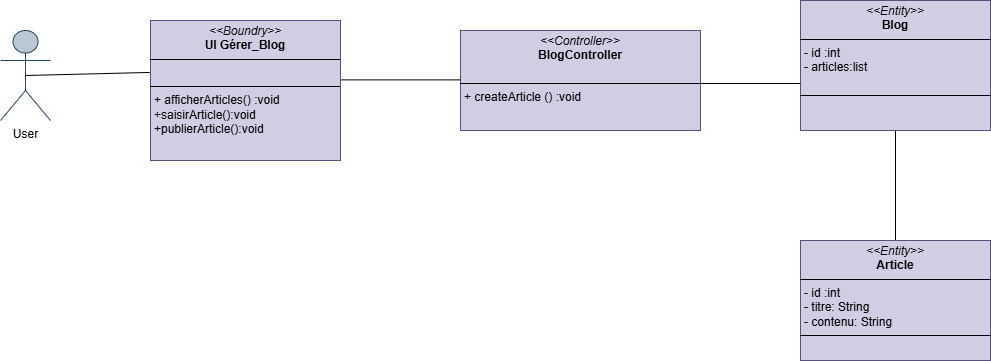

The diagram above was exported from draw.io. Its source (the exported page's mxGraphModel, read from the mxfile embedded in the PNG):
<mxGraphModel dx="406" dy="526" grid="1" gridSize="10" guides="1" tooltips="1" connect="1" arrows="1" fold="1" page="1" pageScale="1" pageWidth="827" pageHeight="1169" math="0" shadow="0">
  <root>
    <mxCell id="0" />
    <mxCell id="1" parent="0" />
    <mxCell id="3AWlYnq-BLPRmsAvXn3h-1" value="User" style="shape=umlActor;verticalLabelPosition=bottom;verticalAlign=top;html=1;outlineConnect=0;fillColor=#bac8d3;strokeColor=#23445d;" vertex="1" parent="1">
      <mxGeometry x="10" y="310" width="50" height="90" as="geometry" />
    </mxCell>
    <mxCell id="3AWlYnq-BLPRmsAvXn3h-2" style="edgeStyle=orthogonalEdgeStyle;rounded=0;orthogonalLoop=1;jettySize=auto;html=1;exitX=0.5;exitY=1;exitDx=0;exitDy=0;entryX=0.5;entryY=0;entryDx=0;entryDy=0;endArrow=none;endFill=0;" edge="1" parent="1" source="3AWlYnq-BLPRmsAvXn3h-3" target="3AWlYnq-BLPRmsAvXn3h-9">
      <mxGeometry relative="1" as="geometry" />
    </mxCell>
    <mxCell id="3AWlYnq-BLPRmsAvXn3h-3" value="&lt;p style=&quot;margin:0px;margin-top:4px;text-align:center;&quot;&gt;&lt;i&gt;&amp;lt;&amp;lt;Entity&amp;gt;&amp;gt;&lt;/i&gt;&lt;br&gt;&lt;b&gt;Blog&lt;/b&gt;&lt;br&gt;&lt;/p&gt;&lt;hr size=&quot;1&quot; style=&quot;border-style:solid;&quot;&gt;&lt;p style=&quot;margin:0px;margin-left:4px;&quot;&gt;&lt;span style=&quot;background-color: initial;&quot;&gt;- id :int&lt;/span&gt;&lt;/p&gt;&lt;p style=&quot;margin:0px;margin-left:4px;&quot;&gt;&lt;span style=&quot;text-wrap: nowrap;&quot;&gt;- articles:list&lt;/span&gt;&lt;span style=&quot;background-color: initial;&quot;&gt;&lt;br&gt;&lt;/span&gt;&lt;/p&gt;&lt;p style=&quot;margin:0px;margin-left:4px;&quot;&gt;&lt;br&gt;&lt;/p&gt;&lt;hr size=&quot;1&quot; style=&quot;border-style:solid;&quot;&gt;&lt;div&gt;&lt;br&gt;&lt;/div&gt;&lt;div&gt;&lt;br&gt;&lt;/div&gt;" style="verticalAlign=top;align=left;overflow=fill;html=1;whiteSpace=wrap;fillColor=#d0cee2;strokeColor=#56517e;" vertex="1" parent="1">
      <mxGeometry x="810" y="280" width="190" height="130" as="geometry" />
    </mxCell>
    <mxCell id="3AWlYnq-BLPRmsAvXn3h-4" value="&lt;p style=&quot;margin:0px;margin-top:4px;text-align:center;&quot;&gt;&lt;i&gt;&amp;lt;&amp;lt;Boundry&amp;gt;&amp;gt;&lt;/i&gt;&lt;br&gt;&lt;b&gt;UI&amp;nbsp;&lt;/b&gt;&lt;span style=&quot;background-color: initial; text-align: left;&quot;&gt;&lt;b&gt;Gérer_Blog&lt;/b&gt;&lt;/span&gt;&lt;br&gt;&lt;/p&gt;&lt;hr size=&quot;1&quot; style=&quot;border-style:solid;&quot;&gt;&lt;p style=&quot;margin:0px;margin-left:4px;&quot;&gt;&lt;br&gt;&lt;/p&gt;&lt;hr size=&quot;1&quot; style=&quot;border-style:solid;&quot;&gt;&lt;p style=&quot;margin:0px;margin-left:4px;&quot;&gt;+ afficherArticles() :void&lt;/p&gt;&lt;p style=&quot;margin:0px;margin-left:4px;&quot;&gt;+saisirArticle():void&lt;/p&gt;&lt;p style=&quot;margin:0px;margin-left:4px;&quot;&gt;+publierArticle():void&lt;br&gt;&lt;/p&gt;" style="verticalAlign=top;align=left;overflow=fill;html=1;whiteSpace=wrap;fillColor=#d0cee2;strokeColor=#56517e;" vertex="1" parent="1">
      <mxGeometry x="160" y="300" width="190" height="140" as="geometry" />
    </mxCell>
    <mxCell id="3AWlYnq-BLPRmsAvXn3h-5" style="rounded=0;orthogonalLoop=1;jettySize=auto;html=1;endArrow=none;endFill=0;exitX=0.5;exitY=0.5;exitDx=0;exitDy=0;exitPerimeter=0;entryX=-0.004;entryY=0.371;entryDx=0;entryDy=0;entryPerimeter=0;" edge="1" parent="1" source="3AWlYnq-BLPRmsAvXn3h-1" target="3AWlYnq-BLPRmsAvXn3h-4">
      <mxGeometry relative="1" as="geometry">
        <mxPoint x="60" y="274" as="sourcePoint" />
        <mxPoint x="158" y="350" as="targetPoint" />
        <Array as="points" />
      </mxGeometry>
    </mxCell>
    <mxCell id="3AWlYnq-BLPRmsAvXn3h-6" value="&lt;p style=&quot;margin:0px;margin-top:4px;text-align:center;&quot;&gt;&lt;i&gt;&amp;lt;&amp;lt;Controller&amp;gt;&amp;gt;&lt;/i&gt;&lt;br&gt;&lt;b&gt;BlogController&lt;/b&gt;&lt;br&gt;&lt;/p&gt;&lt;p style=&quot;margin:0px;margin-left:4px;&quot;&gt;&lt;br&gt;&lt;/p&gt;&lt;hr size=&quot;1&quot; style=&quot;border-style:solid;&quot;&gt;&lt;p style=&quot;margin:0px;margin-left:4px;&quot;&gt;+ createArticle () :void&lt;/p&gt;&lt;p style=&quot;margin:0px;margin-left:4px;&quot;&gt;&lt;br&gt;&lt;/p&gt;" style="verticalAlign=top;align=left;overflow=fill;html=1;whiteSpace=wrap;fillColor=#d0cee2;strokeColor=#56517e;" vertex="1" parent="1">
      <mxGeometry x="470" y="310" width="240" height="100" as="geometry" />
    </mxCell>
    <mxCell id="3AWlYnq-BLPRmsAvXn3h-7" style="rounded=0;orthogonalLoop=1;jettySize=auto;html=1;endArrow=none;endFill=0;exitX=0;exitY=0.25;exitDx=0;exitDy=0;" edge="1" parent="1">
      <mxGeometry relative="1" as="geometry">
        <mxPoint x="470" y="359.3800000000001" as="sourcePoint" />
        <mxPoint x="351" y="359.38" as="targetPoint" />
        <Array as="points" />
      </mxGeometry>
    </mxCell>
    <mxCell id="3AWlYnq-BLPRmsAvXn3h-8" style="rounded=0;orthogonalLoop=1;jettySize=auto;html=1;endArrow=none;endFill=0;" edge="1" parent="1">
      <mxGeometry relative="1" as="geometry">
        <mxPoint x="710" y="363" as="sourcePoint" />
        <mxPoint x="810" y="363" as="targetPoint" />
        <Array as="points">
          <mxPoint x="810" y="363" />
        </Array>
      </mxGeometry>
    </mxCell>
    <mxCell id="3AWlYnq-BLPRmsAvXn3h-9" value="&lt;p style=&quot;margin:0px;margin-top:4px;text-align:center;&quot;&gt;&lt;i&gt;&amp;lt;&amp;lt;Entity&amp;gt;&amp;gt;&lt;/i&gt;&lt;br&gt;&lt;b&gt;Article&lt;/b&gt;&lt;br&gt;&lt;/p&gt;&lt;hr size=&quot;1&quot; style=&quot;border-style:solid;&quot;&gt;&lt;p style=&quot;margin:0px;margin-left:4px;&quot;&gt;&lt;span style=&quot;background-color: initial;&quot;&gt;- id :int&lt;/span&gt;&lt;/p&gt;&lt;p style=&quot;margin:0px;margin-left:4px;&quot;&gt;&lt;span style=&quot;text-wrap: nowrap;&quot;&gt;-&amp;nbsp;&lt;/span&gt;&lt;span style=&quot;background-color: initial; text-wrap: nowrap;&quot;&gt;titre: String&lt;/span&gt;&lt;span style=&quot;background-color: initial;&quot;&gt;&lt;br&gt;&lt;/span&gt;&lt;/p&gt;&lt;p style=&quot;margin:0px;margin-left:4px;&quot;&gt;&lt;span style=&quot;text-wrap: nowrap;&quot;&gt;-&amp;nbsp;&lt;/span&gt;&lt;span style=&quot;background-color: initial; text-wrap: nowrap;&quot;&gt;contenu: String&lt;/span&gt;&lt;/p&gt;&lt;hr size=&quot;1&quot; style=&quot;border-style:solid;&quot;&gt;&lt;div&gt;&lt;br&gt;&lt;/div&gt;" style="verticalAlign=top;align=left;overflow=fill;html=1;whiteSpace=wrap;fillColor=#d0cee2;strokeColor=#56517e;" vertex="1" parent="1">
      <mxGeometry x="810" y="520" width="190" height="120" as="geometry" />
    </mxCell>
  </root>
</mxGraphModel>